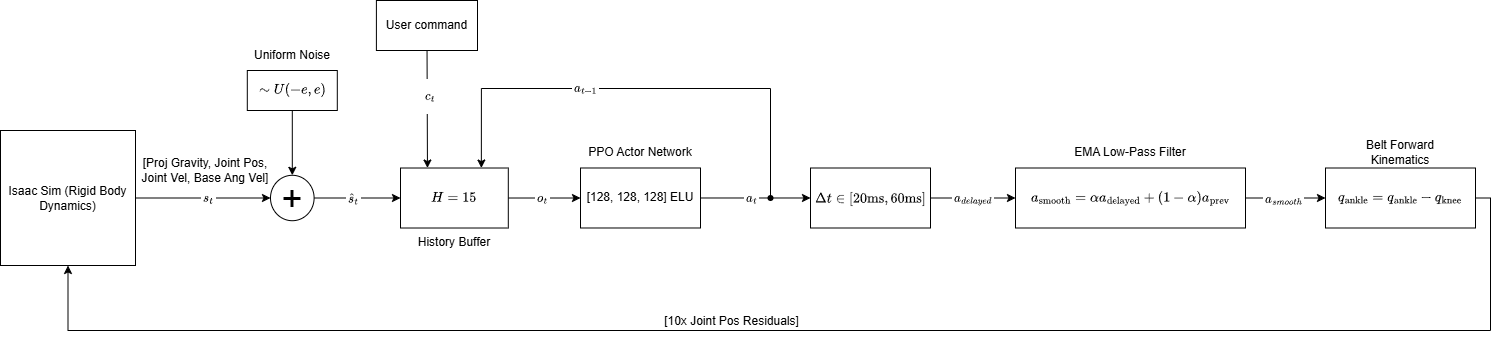

The diagram above was exported from draw.io. Its source (the exported page's mxGraphModel, read from the mxfile embedded in the PNG):
<mxGraphModel dx="2934" dy="1103" grid="1" gridSize="10" guides="1" tooltips="1" connect="1" arrows="1" fold="1" page="1" pageScale="1" pageWidth="1600" pageHeight="1200" math="1" shadow="0">
  <root>
    <mxCell id="0" />
    <mxCell id="1" parent="0" />
    <mxCell id="IABK5T1Y1zmmYXqgRjRi-3" edge="1" parent="1" source="IABK5T1Y1zmmYXqgRjRi-1" style="edgeStyle=orthogonalEdgeStyle;rounded=0;orthogonalLoop=1;jettySize=auto;html=1;" target="IABK5T1Y1zmmYXqgRjRi-2" value="">
      <mxGeometry relative="1" as="geometry" />
    </mxCell>
    <mxCell id="fse5B8fDwIj1-hOApTDh-3" connectable="0" parent="IABK5T1Y1zmmYXqgRjRi-3" style="edgeLabel;html=1;align=center;verticalAlign=middle;resizable=0;points=[];" value="$${s}_t$$" vertex="1">
      <mxGeometry relative="1" x="0.2009" as="geometry">
        <mxPoint x="-9" as="offset" />
      </mxGeometry>
    </mxCell>
    <mxCell id="IABK5T1Y1zmmYXqgRjRi-1" parent="1" style="whiteSpace=wrap;html=1;aspect=fixed;" value="Isaac Sim (Rigid Body Dynamics)" vertex="1">
      <mxGeometry height="135" width="135" x="70" y="470" as="geometry" />
    </mxCell>
    <mxCell id="fse5B8fDwIj1-hOApTDh-6" edge="1" parent="1" source="IABK5T1Y1zmmYXqgRjRi-2" style="edgeStyle=orthogonalEdgeStyle;rounded=0;orthogonalLoop=1;jettySize=auto;html=1;" target="fse5B8fDwIj1-hOApTDh-5" value="">
      <mxGeometry relative="1" as="geometry" />
    </mxCell>
    <mxCell id="fse5B8fDwIj1-hOApTDh-8" connectable="0" parent="fse5B8fDwIj1-hOApTDh-6" style="edgeLabel;html=1;align=center;verticalAlign=middle;resizable=0;points=[];" value="$$\hat{s}_t$$" vertex="1">
      <mxGeometry relative="1" x="-0.4398" y="2" as="geometry">
        <mxPoint x="15" y="2" as="offset" />
      </mxGeometry>
    </mxCell>
    <mxCell id="IABK5T1Y1zmmYXqgRjRi-2" parent="1" style="ellipse;whiteSpace=wrap;html=1;" value="&lt;font style=&quot;font-size: 36px;&quot;&gt;+&lt;/font&gt;" vertex="1">
      <mxGeometry height="45.42" width="43.6" x="340" y="514.79" as="geometry" />
    </mxCell>
    <mxCell id="fse5B8fDwIj1-hOApTDh-2" edge="1" parent="1" source="fse5B8fDwIj1-hOApTDh-1" style="edgeStyle=orthogonalEdgeStyle;rounded=0;orthogonalLoop=1;jettySize=auto;html=1;" target="IABK5T1Y1zmmYXqgRjRi-2" value="">
      <mxGeometry relative="1" as="geometry" />
    </mxCell>
    <mxCell id="fse5B8fDwIj1-hOApTDh-1" parent="1" style="rounded=0;whiteSpace=wrap;html=1;" value="&lt;span class=&quot;math-inline&quot; data-math=&quot;\sim \mathcal{U}(-e, e)&quot; data-index-in-node=&quot;77&quot; style=&quot;font-family: &amp;quot;Google Sans Text&amp;quot;, sans-serif !important; line-height: 1.15 !important; margin-top: 0px !important;&quot;&gt;$$\sim U(-e, e)$$&lt;/span&gt;" vertex="1">
      <mxGeometry height="40" width="90" x="316.8" y="410" as="geometry" />
    </mxCell>
    <mxCell id="fse5B8fDwIj1-hOApTDh-4" parent="1" style="text;html=1;whiteSpace=wrap;strokeColor=none;fillColor=none;align=center;verticalAlign=middle;rounded=0;" value="[Proj Gravity, Joint Pos, Joint Vel, Base Ang Vel]" vertex="1">
      <mxGeometry height="30" width="140" x="205" y="495" as="geometry" />
    </mxCell>
    <mxCell id="fse5B8fDwIj1-hOApTDh-10" edge="1" parent="1" source="fse5B8fDwIj1-hOApTDh-5" style="edgeStyle=orthogonalEdgeStyle;rounded=0;orthogonalLoop=1;jettySize=auto;html=1;" target="fse5B8fDwIj1-hOApTDh-9" value="">
      <mxGeometry relative="1" as="geometry" />
    </mxCell>
    <mxCell id="fse5B8fDwIj1-hOApTDh-19" connectable="0" parent="fse5B8fDwIj1-hOApTDh-10" style="edgeLabel;html=1;align=center;verticalAlign=middle;resizable=0;points=[];" value="$${o}_t$$" vertex="1">
      <mxGeometry relative="1" x="-0.0474" as="geometry">
        <mxPoint as="offset" />
      </mxGeometry>
    </mxCell>
    <mxCell id="fse5B8fDwIj1-hOApTDh-5" parent="1" style="whiteSpace=wrap;html=1;" value="&lt;span class=&quot;math-inline&quot; data-math=&quot;H=15&quot; data-index-in-node=&quot;79&quot; style=&quot;font-family: &amp;quot;Google Sans Text&amp;quot;, sans-serif !important; line-height: 1.15 !important; margin-top: 0px !important;&quot;&gt;$$H=15$$&lt;/span&gt;" vertex="1">
      <mxGeometry height="60" width="107.8" x="470" y="507.51" as="geometry" />
    </mxCell>
    <mxCell id="fse5B8fDwIj1-hOApTDh-22" edge="1" parent="1" source="fse5B8fDwIj1-hOApTDh-9" style="edgeStyle=orthogonalEdgeStyle;rounded=0;orthogonalLoop=1;jettySize=auto;html=1;" target="fse5B8fDwIj1-hOApTDh-21" value="">
      <mxGeometry relative="1" as="geometry" />
    </mxCell>
    <mxCell id="fse5B8fDwIj1-hOApTDh-24" connectable="0" parent="fse5B8fDwIj1-hOApTDh-22" style="edgeLabel;html=1;align=center;verticalAlign=middle;resizable=0;points=[];" value="$${a}_t$$" vertex="1">
      <mxGeometry relative="1" x="-0.205" y="-1" as="geometry">
        <mxPoint x="6" y="-1" as="offset" />
      </mxGeometry>
    </mxCell>
    <mxCell id="fse5B8fDwIj1-hOApTDh-9" parent="1" style="whiteSpace=wrap;html=1;" value="[128, 128, 128] ELU" vertex="1">
      <mxGeometry height="60" width="120" x="649.9999999999999" y="507.49" as="geometry" />
    </mxCell>
    <mxCell id="fse5B8fDwIj1-hOApTDh-20" parent="1" style="text;html=1;whiteSpace=wrap;strokeColor=none;fillColor=none;align=center;verticalAlign=middle;rounded=0;" value="PPO Actor Network" vertex="1">
      <mxGeometry height="30" width="130" x="645" y="477.49" as="geometry" />
    </mxCell>
    <mxCell id="fse5B8fDwIj1-hOApTDh-27" edge="1" parent="1" source="fse5B8fDwIj1-hOApTDh-21" style="edgeStyle=orthogonalEdgeStyle;rounded=0;orthogonalLoop=1;jettySize=auto;html=1;" target="fse5B8fDwIj1-hOApTDh-26" value="">
      <mxGeometry relative="1" as="geometry" />
    </mxCell>
    <mxCell id="fse5B8fDwIj1-hOApTDh-28" connectable="0" parent="fse5B8fDwIj1-hOApTDh-27" style="edgeLabel;html=1;align=center;verticalAlign=middle;resizable=0;points=[];" value="$${a}_{delayed}$$" vertex="1">
      <mxGeometry relative="1" x="0.12" y="1" as="geometry">
        <mxPoint x="-7" y="1" as="offset" />
      </mxGeometry>
    </mxCell>
    <mxCell id="fse5B8fDwIj1-hOApTDh-21" parent="1" style="whiteSpace=wrap;html=1;" value="$$\Delta t \in [20\text{ms}, 60\text{ms}]$$" vertex="1">
      <mxGeometry height="60" width="120" x="879.9999999999999" y="507.5" as="geometry" />
    </mxCell>
    <mxCell id="fse5B8fDwIj1-hOApTDh-25" parent="1" style="text;html=1;whiteSpace=wrap;strokeColor=none;fillColor=none;align=center;verticalAlign=middle;rounded=0;" value="History Buffer" vertex="1">
      <mxGeometry height="30" width="80" x="483.9" y="567.49" as="geometry" />
    </mxCell>
    <mxCell id="fse5B8fDwIj1-hOApTDh-31" edge="1" parent="1" source="fse5B8fDwIj1-hOApTDh-26" style="edgeStyle=orthogonalEdgeStyle;rounded=0;orthogonalLoop=1;jettySize=auto;html=1;" target="fse5B8fDwIj1-hOApTDh-30" value="">
      <mxGeometry relative="1" as="geometry" />
    </mxCell>
    <mxCell id="fse5B8fDwIj1-hOApTDh-33" connectable="0" parent="fse5B8fDwIj1-hOApTDh-31" style="edgeLabel;html=1;align=center;verticalAlign=middle;resizable=0;points=[];" value="$${a}_{smooth}$$" vertex="1">
      <mxGeometry relative="1" x="-0.08" y="-1" as="geometry">
        <mxPoint as="offset" />
      </mxGeometry>
    </mxCell>
    <mxCell id="fse5B8fDwIj1-hOApTDh-26" parent="1" style="whiteSpace=wrap;html=1;" value="$$a_{\text{smooth}} = \alpha a_{\text{delayed}} + (1-\alpha)a_{\text{prev}}$$" vertex="1">
      <mxGeometry height="60" width="230" x="1085" y="507.5" as="geometry" />
    </mxCell>
    <mxCell id="fse5B8fDwIj1-hOApTDh-29" parent="1" style="text;html=1;whiteSpace=wrap;strokeColor=none;fillColor=none;align=center;verticalAlign=middle;rounded=0;" value="EMA Low-Pass Filter" vertex="1">
      <mxGeometry height="30" width="130" x="1135" y="477.49" as="geometry" />
    </mxCell>
    <mxCell id="fse5B8fDwIj1-hOApTDh-41" edge="1" parent="1" source="fse5B8fDwIj1-hOApTDh-30" style="edgeStyle=orthogonalEdgeStyle;rounded=0;orthogonalLoop=1;jettySize=auto;html=1;entryX=0.5;entryY=1;entryDx=0;entryDy=0;" target="IABK5T1Y1zmmYXqgRjRi-1" value="">
      <mxGeometry relative="1" as="geometry">
        <Array as="points">
          <mxPoint x="1560" y="538" />
          <mxPoint x="1560" y="670" />
          <mxPoint x="138" y="670" />
        </Array>
        <mxPoint x="1440" y="537.5" as="targetPoint" />
      </mxGeometry>
    </mxCell>
    <mxCell id="fse5B8fDwIj1-hOApTDh-60" connectable="0" parent="fse5B8fDwIj1-hOApTDh-41" style="edgeLabel;html=1;align=center;verticalAlign=middle;resizable=0;points=[];" value="&lt;font style=&quot;font-size: 12px;&quot;&gt;[10x Joint Pos Residuals]&lt;/font&gt;" vertex="1">
      <mxGeometry relative="1" x="0.044" as="geometry">
        <mxPoint x="-54" y="-10" as="offset" />
      </mxGeometry>
    </mxCell>
    <mxCell id="fse5B8fDwIj1-hOApTDh-30" parent="1" style="whiteSpace=wrap;html=1;" value="&lt;span class=&quot;math-inline&quot; data-math=&quot;q_{\text{ankle}} = q_{\text{ankle}} - q_{\text{knee}}&quot; data-index-in-node=&quot;100&quot; style=&quot;font-family: &amp;quot;Google Sans Text&amp;quot;, sans-serif !important; line-height: 1.15 !important; margin-top: 0px !important;&quot;&gt;$$q_{\text{ankle}} = q_{\text{ankle}} - q_{\text{knee}}$$&lt;/span&gt;" vertex="1">
      <mxGeometry height="60" width="150" x="1395" y="507.5" as="geometry" />
    </mxCell>
    <mxCell id="fse5B8fDwIj1-hOApTDh-34" parent="1" style="text;html=1;whiteSpace=wrap;strokeColor=none;fillColor=none;align=center;verticalAlign=middle;rounded=0;" value="Belt Forward Kinematics" vertex="1">
      <mxGeometry height="30" width="80" x="1430" y="477.49" as="geometry" />
    </mxCell>
    <mxCell id="fse5B8fDwIj1-hOApTDh-53" edge="1" parent="1" source="fse5B8fDwIj1-hOApTDh-42" style="edgeStyle=none;rounded=0;orthogonalLoop=1;jettySize=auto;html=1;entryX=0.25;entryY=0;entryDx=0;entryDy=0;" target="fse5B8fDwIj1-hOApTDh-5">
      <mxGeometry relative="1" as="geometry" />
    </mxCell>
    <mxCell id="fse5B8fDwIj1-hOApTDh-54" connectable="0" parent="fse5B8fDwIj1-hOApTDh-53" style="edgeLabel;html=1;align=center;verticalAlign=middle;resizable=0;points=[];" value="$$c_t$$" vertex="1">
      <mxGeometry relative="1" x="-0.217" y="2" as="geometry">
        <mxPoint as="offset" />
      </mxGeometry>
    </mxCell>
    <mxCell id="fse5B8fDwIj1-hOApTDh-42" parent="1" style="rounded=0;whiteSpace=wrap;html=1;" value="User command" vertex="1">
      <mxGeometry height="50" width="101.1" x="445.8999999999999" y="340" as="geometry" />
    </mxCell>
    <mxCell id="fse5B8fDwIj1-hOApTDh-52" edge="1" parent="1" source="fse5B8fDwIj1-hOApTDh-51" style="edgeStyle=orthogonalEdgeStyle;rounded=0;orthogonalLoop=1;jettySize=auto;html=1;entryX=0.75;entryY=0;entryDx=0;entryDy=0;exitX=0.7;exitY=0.125;exitDx=0;exitDy=0;exitPerimeter=0;" target="fse5B8fDwIj1-hOApTDh-5">
      <mxGeometry relative="1" as="geometry">
        <Array as="points">
          <mxPoint x="840" y="428" />
          <mxPoint x="551" y="428" />
        </Array>
        <mxPoint x="869.5" y="525" as="sourcePoint" />
        <mxPoint x="580.3499999999999" y="495" as="targetPoint" />
      </mxGeometry>
    </mxCell>
    <mxCell id="fse5B8fDwIj1-hOApTDh-57" connectable="0" parent="fse5B8fDwIj1-hOApTDh-52" style="edgeLabel;html=1;align=center;verticalAlign=middle;resizable=0;points=[];" value="$$a_{t-1}$$" vertex="1">
      <mxGeometry relative="1" x="0.232" y="-1" as="geometry">
        <mxPoint as="offset" />
      </mxGeometry>
    </mxCell>
    <mxCell id="fse5B8fDwIj1-hOApTDh-51" parent="1" style="shape=waypoint;sketch=0;fillStyle=solid;size=6;pointerEvents=1;points=[];fillColor=none;resizable=0;rotatable=0;perimeter=centerPerimeter;snapToPoint=1;" value="" vertex="1">
      <mxGeometry height="20" width="20" x="830" y="527.51" as="geometry" />
    </mxCell>
    <mxCell id="srjIue432BviuZ3NRhi9-1" parent="1" style="text;html=1;whiteSpace=wrap;strokeColor=none;fillColor=none;align=center;verticalAlign=middle;rounded=0;" value="Uniform Noise" vertex="1">
      <mxGeometry height="30" width="80" x="321.8" y="380" as="geometry" />
    </mxCell>
  </root>
</mxGraphModel>